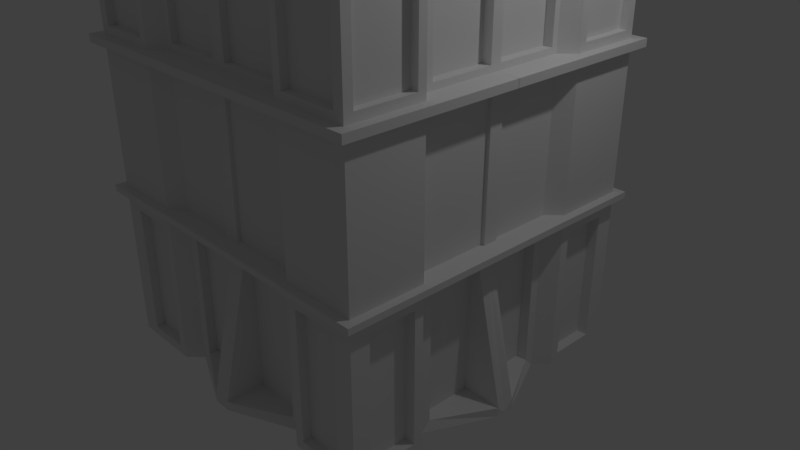# Source: G_SniperTower.blend  (saved by Blender 2.78.0; exported with 4.5.12 LTS)
import bpy
from mathutils import Matrix  # noqa: F401  (used for matrix-valued properties, if any)

bpy.ops.wm.read_factory_settings(use_empty=True)
scene = bpy.context.scene
scene.name = 'Scene'

# ---- collections
col_collection_1 = bpy.data.collections.new('Collection 1'); scene.collection.children.link(col_collection_1)

# ---- materials (node trees are filled in below, after node groups)
mat_material = bpy.data.materials.new('Material')
mat_material.alpha_threshold = 0.0
mat_material.use_transparent_shadow = False
mat_material.roughness = 0.5
mat_material.line_color = (0.0, 0.0, 0.0, 1.0)

# ---- material node trees

# ---- world
world_world = bpy.data.worlds.new('World'); scene.world = world_world
world_world.color = (0.05088, 0.05088, 0.05088)
world_world.use_sun_shadow = False
world_world.sun_shadow_jitter_overblur = 0.0
world_world.cycles.sampling_method = 'MANUAL'

# ---- cameras
cam_camera = bpy.data.cameras.new('Camera')
cam_camera.clip_end = 100.0
cam_camera.lens = 35.0
cam_camera.sensor_width = 32.0
cam_camera.sensor_height = 18.0
cam_camera.ortho_scale = 7.314
cam_camera.dof.focus_distance = 0.0
cam_camera.dof.aperture_fstop = 128.0

# ---- lights
light_lamp = bpy.data.lights.new('Lamp', 'POINT')
light_lamp.transmission_factor = 0.0
light_lamp.cutoff_distance = 30.0
light_lamp.energy = 100.0
light_lamp.shadow_buffer_clip_start = 1.001
light_lamp.shadow_soft_size = 0.1
light_lamp.shadow_maximum_resolution = 0.006
light_lamp.use_absolute_resolution = True

# ---- meshes
me_cube_001 = bpy.data.meshes.new('Cube.001')
me_cube_001.from_pydata([(0.0, 0.0, 6.779), (0.0, -0.5103, 6.779), (-0.5719, 0.0, 6.779), (-0.4136, -0.3508, 6.779), (0.0, -0.2299, 6.779), (-0.502, -0.2299, 6.779), (-0.251, 0.0, 6.779), (-0.251, -0.4734, 6.779), (-0.251, -0.2299, 6.779), (0.0, -0.2299, 6.984), (-0.003743, -0.5108, 6.984), (-0.502, -0.2299, 6.984), (-0.4136, -0.3508, 6.984), (-0.251, 0.0, 6.984), (-0.251, -0.4734, 6.984), (-0.5719, 0.0, 6.984), (-0.1845, -0.1687, 6.989), (0.0002355, 0.514, 6.984), (-0.4134, 0.3545, 6.984), (0.0002355, 0.2335, 6.984), (-0.5018, 0.2335, 6.984), (-0.2508, 0.4771, 6.984), (-0.1843, 0.1722, 6.989), (0.0002355, 0.2335, 6.779), (0.0002355, 0.514, 6.779), (-0.5018, 0.2335, 6.779), (-0.4134, 0.3545, 6.779), (-0.2508, 0.4771, 6.779), (-0.2508, 0.2335, 6.779), (0.1859, -0.1693, 7.113), (0.5735, 0.002951, 6.779), (0.4152, 0.3537, 6.779), (0.1861, 0.1717, 7.113), (0.5036, 0.2328, 6.779), (0.2526, 0.002951, 6.779), (0.2526, 0.4764, 6.779), (0.2526, 0.2328, 6.779), (0.2526, 0.002951, 7.113), (0.0002355, 0.2335, 7.113), (0.5036, 0.2328, 6.984), (0.4152, 0.3537, 6.984), (0.2526, 0.002951, 6.984), (-0.1843, 0.1722, 7.113), (0.2526, 0.4764, 6.984), (0.5735, 0.002951, 6.984), (0.1861, 0.1717, 6.989), (-0.1845, -0.1687, 7.113), (0.415, -0.3515, 6.984), (4.287e-15, -0.2299, 7.113), (0.5034, -0.2306, 6.984), (0.2524, -0.4742, 6.984), (0.1859, -0.1693, 6.989), (4.287e-15, -1.317e-07, 7.113), (-0.251, -1.317e-07, 7.113), (0.5034, -0.2306, 6.779), (0.415, -0.3515, 6.779), (0.2524, -0.4742, 6.779), (0.2524, -0.2306, 6.779)], [], [(8, 7, 3, 5), (6, 8, 5, 2), (0, 4, 8, 6), (4, 1, 7, 8), (16, 11, 12, 14), (13, 15, 11, 16), (16, 9, 48, 46), (9, 16, 14, 10), (3, 7, 14, 12), (2, 5, 11, 15), (7, 1, 10, 14), (5, 3, 12, 11), (22, 21, 18, 20), (0, 6, 28, 23), (13, 22, 20, 15), (19, 17, 21, 22), (28, 25, 26, 27), (15, 20, 25, 2), (6, 2, 25, 28), (23, 28, 27, 24), (18, 21, 27, 26), (21, 17, 24, 27), (20, 18, 26, 25), (41, 45, 32, 37), (36, 35, 31, 33), (34, 36, 33, 30), (17, 19, 45, 43), (23, 36, 34, 0), (45, 39, 40, 43), (41, 44, 39, 45), (17, 43, 35, 24), (13, 16, 46, 53), (31, 35, 43, 40), (30, 33, 39, 44), (10, 50, 51, 9), (33, 31, 40, 39), (51, 50, 47, 49), (52, 53, 46, 48), (41, 51, 49, 44), (1, 4, 57, 56), (57, 54, 55, 56), (44, 49, 54, 30), (34, 30, 54, 57), (1, 56, 50, 10), (47, 50, 56, 55), (45, 19, 38, 32), (49, 47, 55, 54), (4, 0, 34, 57), (19, 22, 42, 38), (38, 52, 37, 32), (51, 41, 37, 29), (48, 29, 37, 52), (22, 13, 53, 42), (52, 38, 42, 53), (9, 51, 29, 48), (24, 35, 36, 23)])
me_cube_001.materials.append(mat_material)
me_cube_001.use_remesh_preserve_volume = False
me_cube_001.use_remesh_preserve_attributes = False
me_cube_001.use_mirror_vertex_groups = False
me_cube_001.update()
me_cube = bpy.data.meshes.new('Cube')
me_cube.from_pydata([(-1.967, -1.948, -1.174), (-2.268, -1.273, 2.728), (0.0, -2.334, -1.174), (-0.8718, -1.948, -1.055), (-1.967, -0.8523, -1.055), (-2.361, 0.0, -1.174), (-0.9131, -1.948, 2.908), (-2.141, -1.25, 2.934), (-1.967, -0.8937, 2.908), (0.0, -1.948, 2.728), (-0.9916, -1.948, 2.728), (-1.967, -0.9721, 2.728), (-1.967, 0.0, 2.728), (-2.27, -0.9778, 2.728), (0.0, 0.0, -1.174), (-0.9916, 0.0, -1.174), (0.0, -0.9721, -1.174), (-0.9916, -0.9721, -1.174), (-1.285, -2.121, -1.055), (-2.141, -2.121, -1.174), (-2.141, -2.121, 2.728), (-1.165, -2.121, 2.728), (-2.141, -1.265, -1.055), (-2.141, -1.145, 2.728), (-0.09431, -1.948, 2.908), (-1.967, -0.07485, 2.908), (-2.141, -2.121, 2.934), (-1.27, -2.121, 2.934), (0.0, -2.252, 2.728), (-0.9868, -2.252, 2.728), (-0.9868, -2.252, 2.829), (-2.27, -0.002119, 2.728), (0.0, -2.252, 2.829), (-1.293, -2.249, 2.728), (-2.27, -0.002119, 2.829), (-2.268, -1.273, 2.829), (-2.268, -2.249, 2.728), (-2.268, -2.249, 2.829), (-2.27, -0.9778, 2.829), (-1.293, -2.249, 2.829), (-1.967, -0.8937, 4.525), (-2.141, -1.25, 4.498), (-0.9131, -1.948, 4.525), (-1.967, -1.948, 4.603), (-0.09431, -1.948, 4.525), (-1.967, -0.07485, 4.525), (-2.141, -2.121, 4.498), (-1.27, -2.121, 4.498), (-0.2838, -1.218, 5.258), (-1.261, -1.218, 5.258), (-1.261, -0.2559, 5.258), (-1.967, -0.9721, 2.829), (-1.967, 0.0, 2.829), (-1.967, -0.9721, 4.603), (-1.967, 0.0, 4.603), (0.0, -1.948, 4.603), (0.0, -1.948, 2.829), (-0.9916, -1.948, 4.603), (-0.9916, -1.948, 2.829), (-1.848, -0.8937, 2.908), (-1.848, -0.07485, 2.908), (-1.848, -0.8937, 4.525), (-1.848, -0.07485, 4.525), (-0.09431, -1.859, 4.525), (-0.09431, -1.859, 2.908), (-0.9131, -1.859, 4.525), (-0.9131, -1.859, 2.908), (-1.165, -2.121, 2.829), (-2.141, -2.121, 2.829), (-2.141, -1.145, 2.829), (-1.165, -2.121, 4.603), (-2.141, -2.121, 4.603), (-2.141, -1.145, 4.603), (-1.824, -1.948, -1.174), (-1.824, 0.0, -1.174), (-1.824, -0.9721, -1.174), (-1.877, -2.121, -1.055), (-1.997, -2.121, 2.728), (-1.997, -2.121, 2.829), (-2.125, -2.249, 2.728), (-2.125, -2.249, 2.829), (-1.824, -1.948, 4.603), (-1.824, 0.0, 4.603), (-1.824, -0.9721, 4.603), (-1.997, -2.121, 4.603), (-2.013, -2.121, 2.934), (-2.013, -2.121, 4.498), (-1.967, -1.822, -1.174), (0.0, -1.822, -1.174), (-0.9916, -1.822, -1.174), (-2.141, -1.876, -1.055), (-2.141, -1.996, 2.728), (-2.141, -1.996, 2.829), (-2.268, -2.124, 2.728), (-2.268, -2.124, 2.829), (-1.967, -1.822, 4.603), (0.0, -1.822, 4.603), (-0.9916, -1.822, 4.603), (-2.141, -1.996, 4.603), (-2.141, -2.009, 2.934), (-2.141, -2.009, 4.498), (-1.824, -1.822, 4.603), (-1.824, -1.822, -1.174), (-1.27, -2.018, 2.934), (-1.27, -2.018, 4.498), (-2.013, -2.018, 2.934), (-2.013, -2.018, 4.498), (-2.045, -2.009, 2.934), (-2.045, -1.25, 2.934), (-2.045, -2.009, 4.498), (-2.045, -1.25, 4.498), (0.0, 0.0, 6.478), (-0.2838, -1.218, 6.308), (-1.261, -0.2559, 6.308), (-1.261, -1.218, 6.308), (-1.261, 0.0, 5.087), (-1.261, -1.218, 5.087), (0.0, -1.218, 5.087), (-0.502, 0.0, 6.647), (-0.502, -0.4597, 6.647), (0.0, -0.4597, 6.647), (-1.031, -0.9881, 6.308), (-1.031, -0.9881, 5.258), (-1.031, 0.0, 5.258), (0.0, -0.9881, 5.258), (-1.031, 0.0, 6.308), (0.0, -0.9881, 6.308), (-1.031, -0.9881, 5.783), (-1.031, -0.5368, 5.258), (-0.5724, -0.9881, 5.258), (-1.031, -0.5368, 6.308), (-0.5724, -0.9881, 6.308), (0.0, -0.9881, 5.783), (-1.031, 0.0, 5.783), (-1.031, -0.5368, 5.783), (-0.5724, -0.9881, 5.783), (-0.5659, -0.5516, 5.266), (-0.5669, -0.5455, 5.795), (0.0, 0.0, 6.478), (0.0, -1.218, 6.478), (-1.261, 0.0, 6.478), (-1.261, -1.218, 6.478), (0.0, 0.0, 6.762), (0.0, -0.5103, 6.762), (-0.5719, 0.0, 6.762), (-0.4136, -0.3508, 6.762), (-1.261, -0.5868, 6.478), (-1.261, -0.5918, 6.308), (-0.502, -0.2299, 6.647), (0.0, -0.2299, 6.762), (-0.502, -0.2299, 6.762), (-0.6306, 0.0, 6.478), (-0.6306, -1.218, 6.478), (-0.6211, -1.218, 6.308), (-0.251, 0.0, 6.478), (-0.251, -0.4597, 6.647), (-0.251, 0.0, 6.762), (-0.251, -0.4734, 6.762), (-0.251, -0.2299, 6.762), (-1.967, -0.8523, 0.6571), (-1.967, 0.0, 0.7769), (0.0, -1.948, 0.7769), (-0.8718, -1.948, 0.6571), (-2.141, -2.121, 0.7769), (-2.141, -1.265, 0.6571), (-1.285, -2.121, 0.6571), (-1.877, -2.121, 0.6571), (-2.141, -1.876, 0.6571), (-1.967, -0.9721, -1.174), (-1.967, -0.9721, 0.7769), (-2.361, -0.1198, -1.055), (-1.967, -0.1198, 0.6571), (-0.1198, -1.948, 0.6571), (-0.1198, -2.334, -1.055), (-0.9916, -1.948, 0.7769), (-0.9916, -1.948, -1.174), (-2.141, -1.996, -1.174), (-2.141, -1.145, -1.174), (-2.141, -1.145, 0.7769), (-1.165, -2.121, 0.7769), (-1.165, -2.121, -1.174), (-1.997, -2.121, -1.174), (-1.997, -2.121, 0.7769), (-2.141, -1.996, 0.7769), (-0.1198, -1.827, 0.6571), (-0.1198, -1.827, -1.055), (-0.8718, -1.827, 0.6571), (-0.8718, -1.827, -1.055), (-1.285, -2.001, 0.6571), (-1.285, -2.001, -1.055), (-1.877, -2.001, -1.055), (-1.877, -2.001, 0.6571), (-1.831, -0.1198, 0.6571), (-1.831, -0.1198, -1.055), (-1.831, -0.8523, -1.055), (-1.831, -0.8523, 0.6571), (-2.004, -1.876, -1.055), (-2.004, -1.265, -1.055), (-2.004, -1.265, 0.6571), (-2.004, -1.876, 0.6571), (-2.141, -2.121, 0.8404), (-1.967, -0.9721, 0.8404), (-1.967, 0.0, 0.8404), (0.0, -1.948, 0.8404), (-0.9916, -1.948, 0.8404), (-2.141, -1.145, 0.8404), (-1.165, -2.121, 0.8404), (-1.997, -2.121, 0.8404), (-2.141, -1.996, 0.8404), (-2.141, -2.121, 0.9221), (-1.967, -0.9721, 0.9221), (-1.967, 0.0, 0.9221), (0.0, -1.948, 0.9221), (-0.9916, -1.948, 0.9221), (-2.141, -1.145, 0.9221), (-1.165, -2.121, 0.9221), (-1.997, -2.121, 0.9221), (-2.141, -1.996, 0.9221), (-2.247, -1.079, 0.9221), (-2.247, -1.079, 0.8404), (-2.247, 0.0, 0.9221), (-2.247, 0.0, 0.8404), (0.0, -2.214, 0.9221), (0.0, -2.214, 0.8404), (-1.098, -2.214, 0.9221), (-1.098, -2.214, 0.8404), (-2.247, -1.252, 0.9221), (-2.247, -1.252, 0.8404), (-1.272, -2.228, 0.9221), (-1.272, -2.228, 0.8404), (-2.104, -2.228, 0.9221), (-2.104, -2.228, 0.8404), (-2.247, -2.102, 0.9221), (-2.247, -2.102, 0.8404), (-2.247, -2.228, 0.8404), (-2.247, -2.228, 0.9221), (-1.967, -0.1174, 0.7769), (-1.967, -0.1161, 0.8404), (-2.247, -0.2094, 0.8404), (-2.247, -0.2077, 0.9221), (-1.967, -0.09687, 0.9221), (-1.967, -0.08734, 2.728), (-2.27, -0.1792, 2.728), (-2.27, -0.1772, 2.829), (-1.967, -0.07642, 2.829), (-2.012, -0.08734, 2.728), (-2.012, 0.0, 2.728), (-2.012, 0.0, 0.9221), (-2.012, -0.09687, 0.9221), (-0.1184, -1.948, 0.7769), (-0.1177, -1.948, 0.8404), (-0.2064, -2.214, 0.8404), (-0.2054, -2.214, 0.9221), (-0.1168, -1.948, 0.9221), (-0.1244, -1.948, 2.728), (-0.1978, -2.252, 2.728), (-0.1966, -2.252, 2.829), (-0.0952, -1.948, 2.829), (0.0, -1.996, 2.728), (0.0, -1.996, 0.9221), (-0.1168, -1.996, 0.9221), (-0.1244, -1.996, 2.728), (-2.361, -0.1197, -1.174), (-0.1178, -2.334, -1.174)], [], [(102, 73, 0, 87), (73, 175, 180, 181), (169, 168, 177, 178), (240, 241, 245, 248), (213, 10, 21, 215), (58, 67, 39, 30), (91, 20, 36, 93), (74, 75, 168, 262, 5), (253, 254, 10, 213), (14, 16, 17, 15), (217, 91, 23, 214), (216, 77, 20, 209), (87, 0, 19, 176), (24, 44, 63, 64), (85, 27, 103, 105), (88, 2, 263, 175, 89), (40, 45, 62, 61), (241, 11, 13, 242), (244, 52, 34, 243), (33, 29, 30, 39), (254, 9, 28, 255), (93, 36, 37, 94), (79, 33, 39, 80), (242, 13, 38, 243), (13, 1, 35, 38), (69, 51, 38, 35), (77, 21, 33, 79), (78, 68, 37, 80), (92, 69, 35, 94), (21, 10, 29, 33), (255, 28, 32, 256), (11, 23, 1, 13), (101, 95, 43, 81), (95, 53, 72, 98), (81, 43, 71, 84), (257, 58, 30, 256), (96, 97, 57, 55), (82, 54, 53, 83), (153, 114, 121, 131), (51, 69, 72, 53), (99, 26, 46, 100), (67, 58, 57, 70), (25, 52, 244), (45, 40, 53, 54), (25, 45, 54, 52), (44, 24, 56, 55), (40, 8, 51, 53), (6, 42, 57, 58), (24, 6, 58, 257), (42, 44, 55, 57), (60, 59, 61, 62), (8, 40, 61, 59), (45, 25, 60, 62), (25, 8, 59, 60), (64, 63, 65, 66), (6, 24, 64, 66), (44, 42, 65, 63), (42, 6, 66, 65), (85, 26, 68, 78), (99, 7, 69, 92), (86, 47, 70, 84), (100, 46, 71, 98), (7, 41, 72, 69), (47, 27, 67, 70), (46, 86, 84, 71), (27, 85, 78, 67), (115, 82, 83, 116), (57, 81, 84, 70), (97, 101, 81, 57), (67, 78, 80, 39), (20, 77, 79, 36), (36, 79, 80, 37), (26, 85, 86, 46), (215, 21, 77, 216), (15, 17, 75, 74), (0, 73, 181, 19), (89, 175, 73, 102), (17, 89, 102, 75), (116, 83, 101, 97), (41, 100, 98, 72), (26, 99, 92, 68), (41, 7, 108, 110), (117, 116, 97, 96), (43, 95, 98, 71), (83, 53, 95, 101), (68, 92, 94, 37), (1, 93, 94, 35), (16, 88, 89, 17), (168, 87, 176, 177), (209, 20, 91, 217), (23, 91, 93, 1), (75, 102, 87, 168), (105, 103, 104, 106), (27, 47, 104, 103), (47, 86, 106, 104), (86, 85, 105, 106), (108, 107, 109, 110), (100, 41, 110, 109), (7, 99, 107, 108), (99, 100, 109, 107), (155, 120, 143, 157), (113, 50, 123, 133, 125), (49, 50, 115, 116), (48, 49, 116, 117), (147, 114, 141, 146), (153, 112, 139, 152), (112, 48, 117, 139), (50, 113, 140, 115), (135, 132, 126, 131), (134, 127, 121, 130), (49, 48, 124, 129, 122), (48, 112, 126, 132, 124), (147, 113, 125, 130), (50, 49, 122, 128, 123), (133, 134, 130, 125), (123, 128, 134, 133), (127, 135, 131, 121), (129, 124, 132, 135), (129, 136, 128, 122), (134, 137, 135, 127), (135, 137, 136, 129), (134, 128, 136, 137), (111, 120, 139, 138), (148, 118, 140, 146), (154, 111, 138, 151), (155, 119, 141, 152), (158, 150, 145, 157), (148, 119, 145, 150), (154, 118, 144, 156), (118, 148, 150, 144), (156, 144, 150, 158), (119, 148, 146, 141), (113, 147, 146, 140), (142, 156, 158, 149), (111, 154, 156, 142), (149, 158, 157, 143), (120, 155, 152, 139), (118, 154, 151, 140), (114, 153, 152, 141), (119, 155, 157, 145), (112, 153, 131, 126), (114, 147, 130, 121), (19, 163, 183, 176), (18, 165, 188, 189), (181, 182, 163, 19), (22, 90, 196, 197), (76, 18, 189, 190), (175, 174, 179, 180), (171, 170, 193, 192), (201, 169, 178, 205), (170, 5, 262), (159, 4, 168, 169), (170, 171, 160, 5), (172, 173, 2, 161), (3, 162, 174, 175), (90, 22, 177, 176), (22, 164, 178, 177), (165, 18, 180, 179), (173, 3, 175, 263), (18, 76, 181, 180), (76, 166, 182, 181), (167, 90, 176, 183), (166, 165, 179, 182), (164, 167, 183, 178), (172, 161, 249), (171, 159, 169, 236), (189, 188, 191, 190), (185, 184, 186, 187), (172, 162, 186, 184), (165, 166, 191, 188), (166, 76, 190, 191), (3, 173, 185, 187), (162, 3, 187, 186), (173, 172, 184, 185), (196, 199, 198, 197), (194, 195, 192, 193), (4, 159, 195, 194), (164, 22, 197, 198), (159, 171, 192, 195), (167, 164, 198, 199), (90, 167, 199, 196), (170, 4, 194, 193), (240, 211, 220, 239), (163, 200, 208, 183), (179, 206, 207, 182), (182, 207, 200, 163), (183, 208, 205, 178), (249, 250, 204, 174), (174, 204, 206, 179), (236, 237, 202, 160), (11, 210, 214, 23), (208, 200, 234, 233), (213, 215, 228, 224), (201, 205, 227, 219), (253, 213, 224, 252), (237, 201, 219, 238), (217, 214, 226, 232), (206, 204, 225, 229), (218, 219, 227, 226), (234, 235, 232, 233), (229, 228, 230, 231), (231, 230, 235, 234), (233, 232, 226, 227), (251, 252, 224, 225), (225, 224, 228, 229), (238, 239, 220, 221), (207, 206, 229, 231), (214, 210, 218, 226), (200, 207, 231, 234), (209, 217, 232, 235), (205, 208, 233, 227), (215, 216, 230, 228), (250, 203, 223, 251), (216, 209, 235, 230), (51, 244, 243, 38), (31, 242, 243, 34), (12, 241, 242, 31), (210, 11, 241, 240), (210, 240, 239, 218), (219, 218, 239, 238), (202, 237, 238, 221), (169, 201, 237, 236), (160, 171, 236), (8, 25, 244, 51), (248, 245, 246, 247), (211, 240, 248, 247), (241, 12, 246, 245), (56, 257, 256, 32), (29, 255, 256, 30), (10, 254, 255, 29), (9, 254, 261, 258), (212, 253, 252, 222), (223, 222, 252, 251), (204, 250, 251, 225), (161, 203, 250, 249), (162, 172, 249, 174), (56, 24, 257), (259, 258, 261, 260), (254, 253, 260, 261), (253, 212, 259, 260), (4, 170, 262, 168), (2, 173, 263)])
me_cube.materials.append(mat_material)
me_cube.use_remesh_preserve_volume = False
me_cube.use_remesh_preserve_attributes = False
me_cube.use_mirror_vertex_groups = False
me_cube.update()

# ---- objects
ob_cube_001 = bpy.data.objects.new('Cube.001', me_cube_001)
ob_cube = bpy.data.objects.new('Cube', me_cube)
ob_lamp = bpy.data.objects.new('Lamp', light_lamp)
ob_camera = bpy.data.objects.new('Camera', cam_camera)

# ---- transforms, parenting, visibility, modifiers, constraints
ob_cube_001.location = (0.0, 0.0, 0.0)
ob_cube_001.lock_rotations_4d = False
ob_cube_001.empty_display_type = 'ARROWS'
ob_cube_001.lineart.crease_threshold = 0.0
_vg = ob_cube_001.vertex_groups.new(name='Group')
ob_cube.location = (0.0, 0.0, 0.0)
ob_cube.lock_rotations_4d = False
ob_cube.empty_display_type = 'ARROWS'
ob_cube.lineart.crease_threshold = 0.0
_vg = ob_cube.vertex_groups.new(name='Group')
_m = ob_cube.modifiers.new('Mirror', 'MIRROR')
_m.use_axis = (True, True, False)
_m.use_clip = True
ob_lamp.location = (4.076, 1.005, 5.904)
ob_lamp.rotation_euler = (0.6503, 0.05522, 1.866)
ob_lamp.lock_rotations_4d = False
ob_lamp.empty_display_type = 'ARROWS'
ob_lamp.color = (0.0, 0.0, 0.0, 0.0)
ob_lamp.lineart.crease_threshold = 0.0
ob_camera.location = (7.481, -6.508, 5.344)
ob_camera.rotation_euler = (1.109, 0.0, 0.8149)
ob_camera.lock_rotations_4d = False
ob_camera.empty_display_type = 'ARROWS'
ob_camera.color = (0.0, 0.0, 0.0, 0.0)
ob_camera.display_type = 'WIRE'
ob_camera.lineart.crease_threshold = 0.0

# ---- collection membership
col_collection_1.objects.link(ob_cube_001)
col_collection_1.objects.link(ob_cube)
col_collection_1.objects.link(ob_lamp)
col_collection_1.objects.link(ob_camera)

# ---- scene / render settings (as saved in the file)
scene.camera = ob_camera
scene.frame_start = 1; scene.frame_end = 250; scene.frame_set(1)
scene.render.engine = 'BLENDER_EEVEE_NEXT'
scene.render.resolution_percentage = 50
scene.render.dither_intensity = 0.0
scene.cycles.use_denoising = False
scene.cycles.samples = 128
scene.cycles.sampling_pattern = 'TABULATED_SOBOL'
scene.cycles.light_sampling_threshold = 0.0
scene.cycles.use_adaptive_sampling = False
scene.cycles.use_light_tree = False
scene.cycles.blur_glossy = 0.0
scene.cycles.sample_clamp_indirect = 0.0
scene.view_settings.view_transform = 'Standard'
bpy.context.view_layer.update()
